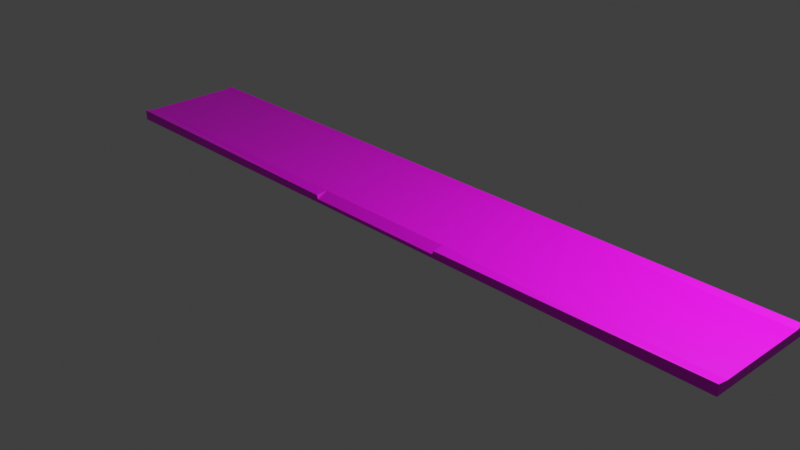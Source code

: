 # Source: sidewalk.blend  (saved by Blender 3.6.11; exported with 4.5.12 LTS)
import bpy
from mathutils import Matrix  # noqa: F401  (used for matrix-valued properties, if any)

bpy.ops.wm.read_factory_settings(use_empty=True)
scene = bpy.context.scene
scene.name = 'Scene'

# ---- collections
col_collection = bpy.data.collections.new('Collection'); scene.collection.children.link(col_collection)

# ---- images (referenced by path relative to the original .blend; pixels are not part of the script)
import os
ASSET_DIR = os.environ.get("B2B_ASSET_DIR", "")  # directory of the original .blend (textures are referenced by path, not embedded)
HERE = os.path.dirname(os.path.abspath(__file__))  # packed textures are extracted next to this script under _unpacked/

def load_image(name, relpath, width, height, colorspace="sRGB"):
    """Load a texture the original file referenced (path relative to the .blend, or extracted next to this script)."""
    p = next((c for c in (os.path.join(HERE, relpath), os.path.join(ASSET_DIR, relpath)) if relpath and os.path.exists(c)), "")
    if p:
        img = bpy.data.images.load(p, check_existing=True)
        img.name = name
    else:  # same state as the original file: an image datablock whose file is absent (Cycles renders it pink)
        img = bpy.data.images.new(name, width, height)
        img.source = "FILE"
        img.filepath = "//" + (relpath or name)
    img.colorspace_settings.name = colorspace
    return img
img_bake4_png = load_image('bake4.png', 'bake4.png', 1024, 1024, 'sRGB')

# ---- materials (node trees are filled in below, after node groups)
mat_bake_final = bpy.data.materials.new('Bake_Final')

# ---- material node trees
mat_bake_final.use_nodes = True; mat_bake_final.node_tree.nodes.clear()
_N = mat_bake_final.node_tree.nodes; _L = mat_bake_final.node_tree.links
n0 = _N.new('ShaderNodeBsdfPrincipled'); n0.name = 'Principled BSDF'; n0.location = (10, 300)
n0.distribution = 'GGX'
n0.subsurface_method = 'RANDOM_WALK_SKIN'
n0.inputs[3].default_value = 1.45
n0.inputs[27].default_value = (0.0, 0.0, 0.0, 1.0)
n0.inputs[28].default_value = 1.0
n1 = _N.new('ShaderNodeOutputMaterial'); n1.name = 'Material Output'; n1.location = (300, 300)
n2 = _N.new('ShaderNodeTexImage'); n2.name = 'Image Texture'; n2.location = (-280, 280)
n2.image = img_bake4_png
_L.new(n0.outputs[0], n1.inputs[0])
_L.new(n2.outputs[0], n0.inputs[0])
n1.is_active_output = True

# ---- world
world_world = bpy.data.worlds.new('World'); scene.world = world_world
world_world.use_nodes = True; world_world.node_tree.nodes.clear()
_N = world_world.node_tree.nodes; _L = world_world.node_tree.links
n0 = _N.new('ShaderNodeOutputWorld'); n0.name = 'World Output'; n0.location = (300, 300)
n1 = _N.new('ShaderNodeBackground'); n1.name = 'Background'; n1.location = (10, 300)
n1.inputs[0].default_value = (0.05088, 0.05088, 0.05088, 1.0)
_L.new(n1.outputs[0], n0.inputs[0])
n0.is_active_output = True
world_world.color = (0.05088, 0.05088, 0.05088)
world_world.use_sun_shadow = False
world_world.sun_shadow_jitter_overblur = 0.0

# ---- cameras
cam_camera = bpy.data.cameras.new('Camera')
cam_camera.clip_end = 100.0
cam_camera.ortho_scale = 7.314

# ---- lights
light_light = bpy.data.lights.new('Light', 'POINT')
light_light.transmission_factor = 0.0
light_light.energy = 1000.0
light_light.shadow_soft_size = 0.1
light_light.shadow_maximum_resolution = 0.006
light_light.use_absolute_resolution = True

# ---- meshes
me_cube = bpy.data.meshes.new('Cube')
me_cube.from_pydata([(0.333, 0.3231, 0.2833), (0.333, 0.3231, -0.357), (0.333, -0.3171, 0.2833), (0.333, -0.3171, -0.357), (-0.3072, 0.3231, 0.2833), (-0.3072, 0.3231, -0.357), (-0.3072, -0.3171, 0.2833), (-0.3072, -0.3171, -0.357), (-0.3072, -0.2582, -0.357), (0.3334, -0.2575, 0.2073), (-0.3069, -0.2575, 0.2073), (0.333, -0.2582, -0.357), (-0.3069, 0.2706, 0.2073), (0.333, 0.2699, -0.357), (-0.3072, 0.2699, -0.357), (0.3334, 0.2706, 0.2073), (-0.04468, 0.3231, -0.357), (-0.04468, -0.3171, -0.133), (-0.04468, -0.3171, -0.357), (-0.04468, 0.3231, 0.2833), (-0.04468, -0.2582, -0.357), (-0.04436, -0.2575, 0.2073), (-0.04436, 0.2706, 0.2073), (-0.04468, 0.2699, -0.357), (0.08887, -0.3171, -0.357), (0.08887, 0.3231, 0.2833), (0.08918, -0.2575, 0.2073), (0.08918, 0.2706, 0.2073), (0.08887, 0.3231, -0.357), (0.08887, -0.3171, -0.133), (0.08887, -0.2582, -0.357), (0.08887, 0.2699, -0.357), (-0.04603, 0.3231, -0.357), (-0.04603, -0.3171, 0.09192), (-0.04603, -0.2582, -0.357), (-0.04603, 0.2699, -0.357), (-0.04603, -0.3171, -0.357), (-0.04603, 0.3231, 0.2833), (-0.04571, -0.2575, 0.2073), (-0.04571, 0.2706, 0.2073), (0.09003, -0.3171, -0.357), (0.09003, 0.3231, 0.2833), (0.09035, -0.2575, 0.2073), (0.09035, 0.2706, 0.2073), (0.09003, 0.3231, -0.357), (0.09003, -0.3171, 0.09192), (0.09003, -0.2582, -0.357), (0.09003, 0.2699, -0.357)], [], [(38, 10, 6, 33), (36, 33, 6, 7), (14, 12, 4, 5), (46, 11, 3, 40), (11, 9, 2, 3), (44, 41, 0, 1), (13, 15, 9, 11), (47, 13, 11, 46), (7, 6, 10, 8), (39, 12, 10, 38), (37, 4, 12, 39), (44, 1, 13, 47), (1, 0, 15, 13), (8, 10, 12, 14), (32, 16, 23, 35), (25, 19, 22, 27), (27, 22, 21, 26), (35, 23, 20, 34), (32, 37, 19, 16), (34, 20, 18, 36), (24, 29, 17, 18), (26, 21, 17, 29), (42, 26, 29, 45), (40, 45, 29, 24), (43, 27, 26, 42), (41, 25, 27, 43), (16, 28, 31, 23), (23, 31, 30, 20), (16, 19, 25, 28), (20, 30, 24, 18), (8, 34, 36, 7), (5, 4, 37, 32), (14, 35, 34, 8), (5, 32, 35, 14), (19, 37, 39, 22), (22, 39, 38, 21), (18, 17, 33, 36), (21, 38, 33, 17), (0, 41, 43, 15), (15, 43, 42, 9), (3, 2, 45, 40), (9, 42, 45, 2), (28, 44, 47, 31), (31, 47, 46, 30), (28, 25, 41, 44), (30, 46, 40, 24)])
_uv = me_cube.uv_layers.new(name='bake')
_uv.uv.foreach_set('vector', [0.9938, 0.8323, 0.9938, 0.6677, 0.9129, 0.6677, 0.9129, 0.8323, 0.3326, 0.3323, 0.6622, 0.3323, 0.6622, 0.1677, 0.3326, 0.1677, 0.9938, 0.6657, 0.9938, 0.3343, 0.9544, 0.3343, 0.9544, 0.6657, 0.3326, 0.9573, 0.4964, 0.9573, 0.4964, 0.9177, 0.3326, 0.9177, 0.9524, 0.6657, 0.9524, 0.3343, 0.9129, 0.3343, 0.9129, 0.6657, 0.3326, 0.499, 0.6622, 0.499, 0.6622, 0.3343, 0.3326, 0.3343, 0.3306, 0.001001, 0.001001, 0.001001, 0.001001, 0.3323, 0.3306, 0.3323, 0.828, 0.001001, 0.6642, 0.001001, 0.6642, 0.3323, 0.828, 0.3323, 0.4984, 0.7073, 0.828, 0.7073, 0.828, 0.6677, 0.4984, 0.6677, 0.9938, 0.001001, 0.83, 0.001001, 0.83, 0.3323, 0.9938, 0.3323, 0.4984, 0.9573, 0.6622, 0.9573, 0.6622, 0.9177, 0.4984, 0.9177, 0.8695, 0.999, 0.8695, 0.8343, 0.83, 0.8343, 0.83, 0.999, 0.4984, 0.9157, 0.828, 0.9157, 0.828, 0.876, 0.4984, 0.876, 0.3306, 0.3343, 0.001001, 0.3343, 0.001001, 0.6657, 0.3306, 0.6657, 0.5379, 0.9677, 0.5379, 0.9645, 0.4984, 0.9645, 0.4984, 0.9677, 0.828, 0.999, 0.828, 0.9177, 0.7886, 0.9177, 0.7886, 0.999, 0.4964, 0.749, 0.4964, 0.6677, 0.1668, 0.6677, 0.1668, 0.749, 0.999, 0.6677, 0.9958, 0.6677, 0.9958, 0.999, 0.999, 0.999, 0.1668, 0.9677, 0.4964, 0.9677, 0.4964, 0.9645, 0.1668, 0.9645, 0.5379, 0.9625, 0.5379, 0.9593, 0.4984, 0.9593, 0.4984, 0.9625, 0.828, 0.874, 0.828, 0.7093, 0.7471, 0.7093, 0.7471, 0.874, 0.3306, 0.9157, 0.3306, 0.8343, 0.1668, 0.8343, 0.1668, 0.9157, 0.9109, 0.6677, 0.83, 0.6677, 0.83, 0.8323, 0.9109, 0.8323, 0.3326, 0.9157, 0.4964, 0.9157, 0.4964, 0.8343, 0.3326, 0.8343, 0.999, 0.001001, 0.9958, 0.001001, 0.9958, 0.3323, 0.999, 0.3323, 0.5379, 0.9782, 0.5379, 0.975, 0.4984, 0.975, 0.4984, 0.9782, 0.7057, 0.9573, 0.7866, 0.9573, 0.7866, 0.9177, 0.7057, 0.9177, 0.9109, 0.3343, 0.83, 0.3343, 0.83, 0.6657, 0.9109, 0.6657, 0.1668, 0.8323, 0.4964, 0.8323, 0.4964, 0.751, 0.1668, 0.751, 0.7037, 0.999, 0.7037, 0.9177, 0.6642, 0.9177, 0.6642, 0.999, 0.1668, 0.9573, 0.3306, 0.9573, 0.3306, 0.9177, 0.1668, 0.9177, 0.1648, 0.999, 0.1648, 0.6677, 0.001001, 0.6677, 0.001001, 0.999, 0.6622, 0.1657, 0.6622, 0.001001, 0.3326, 0.001001, 0.3326, 0.1657, 0.9109, 0.999, 0.9109, 0.8343, 0.8715, 0.8343, 0.8715, 0.999, 0.5379, 0.973, 0.5379, 0.9698, 0.4984, 0.9698, 0.4984, 0.973, 0.4964, 0.9625, 0.4964, 0.9593, 0.1668, 0.9593, 0.1668, 0.9625, 0.7451, 0.874, 0.7451, 0.7093, 0.6642, 0.7093, 0.6642, 0.874, 0.6622, 0.7907, 0.6622, 0.7093, 0.4984, 0.7093, 0.4984, 0.7907, 0.9524, 0.999, 0.9524, 0.8343, 0.9129, 0.8343, 0.9129, 0.999, 0.6622, 0.6657, 0.6622, 0.501, 0.3326, 0.501, 0.3326, 0.6657, 0.828, 0.6657, 0.828, 0.3343, 0.6642, 0.3343, 0.6642, 0.6657, 0.4984, 0.874, 0.6622, 0.874, 0.6622, 0.7927, 0.4984, 0.7927, 0.9627, 0.8343, 0.9596, 0.8343, 0.9596, 0.874, 0.9627, 0.874, 0.999, 0.3343, 0.9958, 0.3343, 0.9958, 0.6657, 0.999, 0.6657, 0.1668, 0.973, 0.4964, 0.973, 0.4964, 0.9698, 0.1668, 0.9698, 0.9575, 0.8343, 0.9544, 0.8343, 0.9544, 0.874, 0.9575, 0.874])
me_cube.materials.append(mat_bake_final)
me_cube.use_mirror_vertex_groups = False
me_cube.update()

# ---- objects
ob_cube = bpy.data.objects.new('Cube', me_cube)
ob_light = bpy.data.objects.new('Light', light_light)
ob_camera = bpy.data.objects.new('Camera', cam_camera)

# ---- transforms, parenting, visibility, modifiers, constraints
ob_cube.location = (0.0, 0.0, 0.2529)
ob_cube.scale = (12.16, 1.915, 0.174)
ob_cube.lock_rotations_4d = False
ob_cube.empty_display_type = 'ARROWS'
ob_cube.lineart.crease_threshold = 0.0
ob_light.location = (4.076, 1.005, 5.904)
ob_light.rotation_euler = (0.6503, 0.05522, 1.866)
ob_light.lock_rotations_4d = False
ob_light.empty_display_type = 'ARROWS'
ob_light.color = (0.0, 0.0, 0.0, 0.0)
ob_light.lineart.crease_threshold = 0.0
ob_camera.location = (7.359, -6.926, 4.958)
ob_camera.rotation_euler = (1.109, 0.0, 0.8149)
ob_camera.lock_rotations_4d = False
ob_camera.empty_display_type = 'ARROWS'
ob_camera.color = (0.0, 0.0, 0.0, 0.0)
ob_camera.display_type = 'WIRE'
ob_camera.lineart.crease_threshold = 0.0

# ---- collection membership
col_collection.objects.link(ob_cube)
col_collection.objects.link(ob_light)
col_collection.objects.link(ob_camera)

# ---- scene / render settings (as saved in the file)
scene.camera = ob_camera
scene.frame_start = 1; scene.frame_end = 250; scene.frame_set(0)
scene.render.engine = 'CYCLES'
scene.cycles.samples = 50
scene.cycles.sampling_pattern = 'TABULATED_SOBOL'
scene.cycles.bake_type = 'DIFFUSE'
scene.view_settings.view_transform = 'Standard'
bpy.context.view_layer.update()
